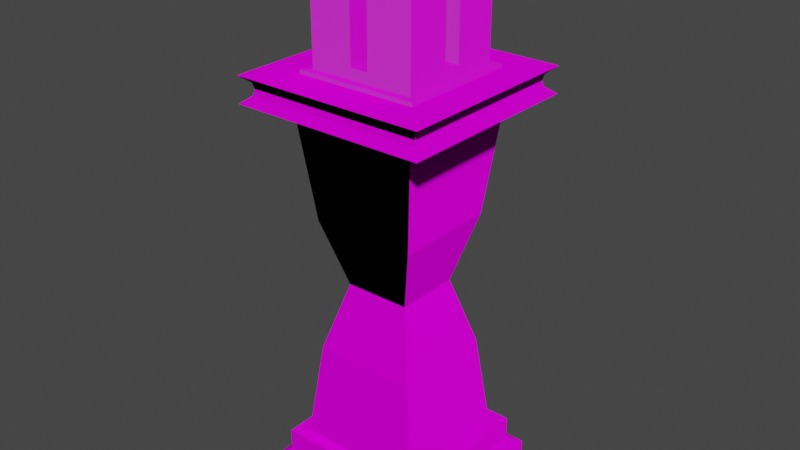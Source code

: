 # Source: Lantern.blend  (saved by Blender 2.82.7; exported with 4.5.12 LTS)
import bpy
from mathutils import Matrix  # noqa: F401  (used for matrix-valued properties, if any)

bpy.ops.wm.read_factory_settings(use_empty=True)
scene = bpy.context.scene
scene.name = 'Scene'

# ---- collections
col_collection = bpy.data.collections.new('Collection'); scene.collection.children.link(col_collection)

# ---- images (referenced by path relative to the original .blend; pixels are not part of the script)
import os
ASSET_DIR = os.environ.get("B2B_ASSET_DIR", "")  # directory of the original .blend (textures are referenced by path, not embedded)
HERE = os.path.dirname(os.path.abspath(__file__))  # packed textures are extracted next to this script under _unpacked/

def load_image(name, relpath, width, height, colorspace="sRGB"):
    """Load a texture the original file referenced (path relative to the .blend, or extracted next to this script)."""
    p = next((c for c in (os.path.join(HERE, relpath), os.path.join(ASSET_DIR, relpath)) if relpath and os.path.exists(c)), "")
    if p:
        img = bpy.data.images.load(p, check_existing=True)
        img.name = name
    else:  # same state as the original file: an image datablock whose file is absent (Cycles renders it pink)
        img = bpy.data.images.new(name, width, height)
        img.source = "FILE"
        img.filepath = "//" + (relpath or name)
    img.colorspace_settings.name = colorspace
    return img
img_whiteblack_s_jpg = load_image('WhiteBlack_S.jpg', 'Textures/WhiteBlack_S.jpg', 1024, 1024, 'sRGB')
img_whiteblack_n_jpg = load_image('WhiteBlack_N.jpg', 'Textures/WhiteBlack_N.jpg', 1024, 1024, 'sRGB')
img_greywhite_s_jpg = load_image('GreyWhite_S.jpg', 'Textures/GreyWhite_S.jpg', 1024, 1024, 'sRGB')
img_greywhite_n_jpg = load_image('GreyWhite_N.jpg', 'Textures/GreyWhite_N.jpg', 1024, 1024, 'sRGB')

# ---- materials (node trees are filled in below, after node groups)
mat_material = bpy.data.materials.new('Material')
mat_material.alpha_threshold = 0.0
mat_material.use_transparent_shadow = False
mat_material.line_color = (0.0, 0.0, 0.0, 1.0)
mat_material_002 = bpy.data.materials.new('Material.002')
mat_material_002.use_transparent_shadow = False

# ---- material node trees
mat_material.use_nodes = True; mat_material.node_tree.nodes.clear()
_N = mat_material.node_tree.nodes; _L = mat_material.node_tree.links
n0 = _N.new('ShaderNodeOutputMaterial'); n0.name = 'Material Output'; n0.location = (300, 300)
n1 = _N.new('ShaderNodeBsdfPrincipled'); n1.name = 'Principled BSDF'; n1.location = (10, 300)
n1.distribution = 'GGX'
n1.subsurface_method = 'RANDOM_WALK_SKIN'
n1.inputs[2].default_value = 1.0
n1.inputs[3].default_value = 1.45
n1.inputs[13].default_value = 0.0
n1.inputs[27].default_value = (0.0, 0.0, 0.0, 1.0)
n1.inputs[28].default_value = 1.0
n2 = _N.new('ShaderNodeTexImage'); n2.name = 'Image Texture'; n2.location = (-413, 239)
n2.image = img_whiteblack_s_jpg
n3 = _N.new('ShaderNodeTexImage'); n3.name = 'Image Texture.001'; n3.location = (-429, -13)
n3.image = img_whiteblack_n_jpg
_L.new(n1.outputs[0], n0.inputs[0])
_L.new(n2.outputs[0], n1.inputs[0])
_L.new(n3.outputs[0], n1.inputs[5])
n0.is_active_output = True
mat_material_002.use_nodes = True; mat_material_002.node_tree.nodes.clear()
_N = mat_material_002.node_tree.nodes; _L = mat_material_002.node_tree.links
n0 = _N.new('ShaderNodeOutputMaterial'); n0.name = 'Material Output'; n0.location = (300, 300)
n1 = _N.new('ShaderNodeBsdfPrincipled'); n1.name = 'Principled BSDF'; n1.location = (10, 300)
n1.distribution = 'GGX'
n1.subsurface_method = 'BURLEY'
n1.inputs[3].default_value = 1.45
n1.inputs[27].default_value = (0.0, 0.0, 0.0, 1.0)
n1.inputs[28].default_value = 1.0
n2 = _N.new('ShaderNodeTexImage'); n2.name = 'Image Texture'; n2.location = (-398, 215)
n2.image = img_greywhite_s_jpg
n3 = _N.new('ShaderNodeTexImage'); n3.name = 'Image Texture.001'; n3.location = (-403, -51)
n3.image = img_greywhite_n_jpg
_L.new(n1.outputs[0], n0.inputs[0])
_L.new(n2.outputs[0], n1.inputs[0])
_L.new(n3.outputs[0], n1.inputs[5])
n0.is_active_output = True

# ---- world
world_world = bpy.data.worlds.new('World'); scene.world = world_world
world_world.use_nodes = True; world_world.node_tree.nodes.clear()
_N = world_world.node_tree.nodes; _L = world_world.node_tree.links
n0 = _N.new('ShaderNodeOutputWorld'); n0.name = 'World Output'; n0.location = (300, 300)
n1 = _N.new('ShaderNodeBackground'); n1.name = 'Background'; n1.location = (10, 300)
n1.inputs[0].default_value = (0.05088, 0.05088, 0.05088, 1.0)
_L.new(n1.outputs[0], n0.inputs[0])
n0.is_active_output = True
world_world.color = (0.05088, 0.05088, 0.05088)
world_world.use_sun_shadow = False
world_world.sun_shadow_jitter_overblur = 0.0

# ---- meshes
me_cube = bpy.data.meshes.new('Cube')
me_cube.from_pydata([(1.0, 1.0, -1.0), (1.0, -1.0, -1.0), (-1.0, 1.0, -1.0), (-1.0, -1.0, -1.0), (0.715, 0.715, -0.3779), (0.8648, 0.8648, -0.6249), (1.0, 1.0, -0.7143), (-1.0, -1.0, -0.7143), (-0.8648, -0.8648, -0.6249), (-0.715, -0.715, -0.3779), (0.715, -0.715, -0.3779), (0.8648, -0.8648, -0.6249), (1.0, -1.0, -0.7143), (-0.715, 0.715, -0.3779), (-0.8648, 0.8648, -0.6249), (-1.0, 1.0, -0.7143), (-0.8648, 0.8648, -0.3779), (0.8648, 0.8648, -0.3779), (0.8648, -0.8648, -0.3779), (-0.8648, -0.8648, -0.3779), (0.715, 0.715, 3.332), (-0.715, -0.715, 3.332), (0.715, -0.715, 3.332), (-0.715, 0.715, 3.332), (1.097, 1.097, 3.526), (-1.097, -1.097, 3.526), (1.097, -1.097, 3.526), (-1.097, 1.097, 3.526), (1.097, 1.097, 3.814), (-1.097, -1.097, 3.814), (1.097, -1.097, 3.814), (-1.097, 1.097, 3.814), (-0.9996, 0.9996, 3.604), (-0.9819, 0.9819, 3.67), (-0.9996, 0.9996, 3.736), (0.9996, 0.9996, 3.736), (0.9819, 0.9819, 3.67), (0.9996, 0.9996, 3.604), (0.9996, -0.9996, 3.604), (0.9819, -0.9819, 3.67), (0.9996, -0.9996, 3.736), (-0.9996, -0.9996, 3.736), (-0.9819, -0.9819, 3.67), (-0.9996, -0.9996, 3.604), (0.5883, -0.5883, 0.714), (0.3706, -0.3706, 1.477), (0.5883, -0.5883, 2.24), (-0.5883, -0.5883, 0.714), (-0.3706, -0.3706, 1.477), (-0.5883, -0.5883, 2.24), (-0.5883, 0.5883, 0.714), (-0.3706, 0.3706, 1.477), (-0.5883, 0.5883, 2.24), (0.5883, 0.5883, 0.714), (0.3706, 0.3706, 1.477), (0.5883, 0.5883, 2.24)], [], [(2, 0, 1, 3), (2, 15, 6, 0), (15, 14, 5, 6), (14, 16, 17, 5), (0, 6, 12, 1), (6, 5, 11, 12), (5, 17, 18, 11), (3, 7, 15, 2), (7, 8, 14, 15), (8, 19, 16, 14), (1, 12, 7, 3), (12, 11, 8, 7), (11, 18, 19, 8), (13, 4, 17, 16), (4, 10, 18, 17), (9, 13, 16, 19), (10, 9, 19, 18), (23, 21, 25, 27), (35, 34, 31, 28), (20, 23, 27, 24), (21, 22, 26, 25), (22, 20, 24, 26), (31, 29, 30, 28), (41, 40, 30, 29), (40, 35, 28, 30), (34, 41, 29, 31), (27, 25, 43, 32), (32, 43, 42, 33), (33, 42, 41, 34), (26, 24, 37, 38), (38, 37, 36, 39), (39, 36, 35, 40), (25, 26, 38, 43), (43, 38, 39, 42), (42, 39, 40, 41), (24, 27, 32, 37), (37, 32, 33, 36), (36, 33, 34, 35), (49, 46, 22, 21), (52, 49, 21, 23), (55, 52, 23, 20), (46, 55, 20, 22), (10, 4, 53, 44), (44, 53, 54, 45), (45, 54, 55, 46), (4, 13, 50, 53), (53, 50, 51, 54), (54, 51, 52, 55), (13, 9, 47, 50), (50, 47, 48, 51), (51, 48, 49, 52), (9, 10, 44, 47), (47, 44, 45, 48), (48, 45, 46, 49)])
_uv = me_cube.uv_layers.new(name='UVMap')
_uv.uv.foreach_set('vector', [0.125, 0.5, 0.375, 0.5, 0.375, 0.75, 0.125, 0.75, 0.1944, -0.1112, 0.2817, -0.1112, 0.2817, 0.5, 0.1944, 0.5, 0.2817, -0.1112, 0.369, -0.1112, 0.369, 0.5, 0.2817, 0.5, 0.369, -0.1112, 0.4563, -0.1112, 0.4563, 0.5, 0.369, 0.5, 0.1944, 0.5, 0.2817, 0.5, 0.2817, 1.111, 0.1944, 1.111, 0.2817, 0.5, 0.369, 0.5, 0.369, 1.111, 0.2817, 1.111, 0.369, 0.5, 0.4563, 0.5, 0.4563, 1.111, 0.369, 1.111, 0.1944, -0.7225, 0.2817, -0.7225, 0.2817, -0.1112, 0.1944, -0.1112, 0.2817, -0.7225, 0.369, -0.7225, 0.369, -0.1112, 0.2817, -0.1112, 0.369, -0.7225, 0.4563, -0.7225, 0.4563, -0.1112, 0.369, -0.1112, 0.1944, 1.111, 0.2817, 1.111, 0.2817, 1.722, 0.1944, 1.722, 0.2817, 1.111, 0.369, 1.111, 0.369, 1.722, 0.2817, 1.722, 0.369, 1.111, 0.4563, 1.111, 0.4563, 1.722, 0.369, 1.722, 0.9118, 0.9133, 0.9117, 0.08666, 0.9926, 9.66e-05, 0.9926, 0.9999, 0.9117, 0.08666, 0.08092, 0.08666, 9.66e-05, 9.68e-05, 0.9926, 9.66e-05, 0.08092, 0.9133, 0.9118, 0.9133, 0.9926, 0.9999, 9.686e-05, 0.9999, 0.08092, 0.08666, 0.08092, 0.9133, 9.686e-05, 0.9999, 9.66e-05, 9.68e-05, 0.7566, 0.1922, 0.179, 0.1893, 9.645e-05, 0.003108, 0.9305, 9.645e-05, 0.05326, 0.04449, 0.05327, 0.9555, 4.458e-05, 1.0, 4.052e-05, 4.113e-05, 0.7516, 0.8107, 0.7566, 0.1922, 0.9305, 9.645e-05, 0.9305, 0.9969, 0.179, 0.1893, 0.174, 0.8078, 9.645e-05, 0.9999, 9.645e-05, 0.003108, 0.174, 0.8078, 0.7516, 0.8107, 0.9305, 0.9969, 9.645e-05, 0.9999, -0.2749, -0.2944, 1.208, -0.2944, 1.208, 1.294, -0.2749, 1.294, 0.3629, 1.219, 0.3629, -0.2195, 0.447, -0.2897, 0.447, 1.29, 0.9555, 0.0611, 0.04449, 0.06111, 4.34e-05, 4.492e-05, 1.0, 4.34e-05, 0.3629, 1.219, 0.3629, -0.2195, 0.447, -0.2897, 0.447, 1.29, 0.1876, 1.29, 0.1876, -0.2897, 0.2717, -0.2195, 0.2717, 1.219, 0.2717, 1.219, 0.2717, -0.2195, 0.3173, -0.2068, 0.3173, 1.207, 0.3173, 1.207, 0.3173, -0.2068, 0.3629, -0.2195, 0.3629, 1.219, 1.0, 0.1884, 4.357e-05, 0.1884, 0.04449, 0.1274, 0.9555, 0.1274, 0.9555, 0.1274, 0.04449, 0.1274, 0.05255, 0.09425, 0.9475, 0.09425, 0.9475, 0.09425, 0.05255, 0.09425, 0.04449, 0.06111, 0.9555, 0.0611, 0.1876, 1.29, 0.1876, -0.2897, 0.2717, -0.2195, 0.2717, 1.219, 0.2717, 1.219, 0.2717, -0.2195, 0.3173, -0.2068, 0.3173, 1.207, 0.3173, 1.207, 0.3173, -0.2068, 0.3629, -0.2195, 0.3629, 1.219, 0.1643, 4.052e-05, 0.1643, 1.0, 0.111, 0.9555, 0.111, 0.04449, 0.111, 0.04449, 0.111, 0.9555, 0.08215, 0.9475, 0.08215, 0.05255, 0.08215, 0.05255, 0.08215, 0.9475, 0.05327, 0.9555, 0.05326, 0.04449, 0.1412, -0.08252, 0.1412, 0.4872, -0.3556, 0.5485, -0.3556, -0.1438, 0.1412, -0.08252, 0.1412, 0.4872, -0.3556, 0.5485, -0.3556, -0.1438, 0.1412, -0.08252, 0.1412, 0.4872, -0.3556, 0.5485, -0.3556, -0.1438, 0.1412, -0.08252, 0.1412, 0.4872, -0.3556, 0.5485, -0.3556, -0.1438, 1.356, -0.1439, 1.356, 0.5485, 0.8588, 0.4872, 0.8588, -0.08252, 0.8588, -0.08252, 0.8588, 0.4872, 0.5, 0.3818, 0.5, 0.0229, 0.5, 0.0229, 0.5, 0.3818, 0.1412, 0.4872, 0.1412, -0.08252, 1.356, -0.1439, 1.356, 0.5485, 0.8588, 0.4872, 0.8588, -0.08252, 0.8588, -0.08252, 0.8588, 0.4872, 0.5, 0.3818, 0.5, 0.0229, 0.5, 0.0229, 0.5, 0.3818, 0.1412, 0.4872, 0.1412, -0.08252, 1.356, -0.1439, 1.356, 0.5485, 0.8588, 0.4872, 0.8588, -0.08252, 0.8588, -0.08252, 0.8588, 0.4872, 0.5, 0.3818, 0.5, 0.0229, 0.5, 0.0229, 0.5, 0.3818, 0.1412, 0.4872, 0.1412, -0.08252, 1.356, -0.1439, 1.356, 0.5485, 0.8588, 0.4872, 0.8588, -0.08252, 0.8588, -0.08252, 0.8588, 0.4872, 0.5, 0.3818, 0.5, 0.0229, 0.5, 0.0229, 0.5, 0.3818, 0.1412, 0.4872, 0.1412, -0.08252])
me_cube.materials.append(mat_material)
me_cube.use_mirror_vertex_groups = False
me_cube.update()
me_cube_001 = bpy.data.meshes.new('Cube.001')
me_cube_001.from_pydata([(-1.0, -1.0, -1.0), (-0.8697, -0.8697, -0.9345), (-1.0, 1.0, -1.0), (-0.8697, 0.8697, -0.9345), (1.0, -1.0, -1.0), (0.8697, -0.8697, -0.9345), (1.0, 1.0, -1.0), (0.8697, 0.8697, -0.9345), (-1.0, -1.0, -0.9345), (-1.0, 1.0, -0.9345), (1.0, 1.0, -0.9345), (1.0, -1.0, -0.9345), (-0.8697, -0.8697, 0.719), (-0.8697, 0.8697, 0.719), (0.8697, -0.8697, 0.719), (0.8697, 0.8697, 0.719), (0.1316, -0.1485, 0.4675), (0.1316, 0.1485, 0.4675), (-0.1655, 0.1485, 0.4675), (-1.054, -1.054, 0.8001), (-1.054, 1.054, 0.8001), (1.054, -1.054, 0.8001), (1.054, 1.054, 0.8001), (-0.1102, -0.1102, 1.158), (-0.1102, 0.1102, 1.158), (0.1102, 0.1102, 1.158), (0.1102, -0.1102, 1.158), (-0.1655, 0.8697, 0.4675), (-0.1655, -0.8697, 0.4675), (0.1316, 0.8697, -0.7594), (0.1316, -0.8697, -0.7594), (-0.1655, 0.8697, -0.7594), (-0.1655, -0.8697, -0.7594), (0.1316, 0.8697, 0.4675), (0.1316, -0.8697, 0.4675), (0.8697, 0.1485, 0.4675), (-0.8697, 0.1485, 0.4675), (0.8697, 0.1485, -0.7594), (-0.8697, 0.1485, -0.7594), (0.8697, -0.1485, 0.4675), (-0.8697, -0.1485, 0.4675), (-0.1655, -0.1485, 0.4675), (0.8697, -0.1485, -0.7594), (-0.8697, -0.1485, -0.7594), (0.1316, -0.1485, -0.7594), (-0.1655, -0.1485, -0.7594), (-0.1655, 0.1485, -0.7594), (0.1316, 0.1485, -0.7594)], [], [(0, 8, 9, 2), (2, 9, 10, 6), (6, 10, 11, 4), (4, 11, 8, 0), (2, 6, 4, 0), (3, 13, 27, 31), (1, 3, 9, 8), (3, 7, 10, 9), (7, 5, 11, 10), (5, 1, 8, 11), (12, 1, 32, 28), (14, 34, 30, 5), (7, 29, 33, 15), (15, 13, 20, 22), (21, 22, 25, 26), (14, 15, 22, 21), (13, 12, 19, 20), (12, 14, 21, 19), (20, 19, 23, 24), (19, 21, 26, 23), (22, 20, 24, 25), (23, 26, 25, 24), (14, 12, 28, 34), (15, 33, 27, 13), (1, 12, 40, 43), (3, 31, 29, 7), (3, 1, 43, 38), (3, 38, 36, 13), (16, 17, 35, 39), (41, 16, 34, 28), (13, 36, 40, 12), (32, 30, 44, 45), (42, 37, 47, 44), (1, 5, 30, 32), (5, 42, 39, 14), (7, 37, 42, 5), (7, 15, 35, 37), (15, 14, 39, 35), (36, 18, 41, 40), (33, 17, 18, 27), (17, 16, 41, 18), (46, 38, 43, 45), (47, 29, 31, 46), (45, 44, 47, 46), (42, 44, 16, 39), (30, 34, 16, 44), (32, 45, 43, 40, 41, 28), (38, 46, 31, 27, 18, 36), (29, 47, 37, 35, 17, 33)])
_uv = me_cube_001.uv_layers.new(name='UVMap')
_uv.uv.foreach_set('vector', [0.7474, 0.01318, 0.7474, 0.03893, 0.2526, 0.03893, 0.2526, 0.01317, 0.8449, 0.008099, 0.8449, 0.04401, 0.1551, 0.04401, 0.1551, 0.008098, 0.1964, 0.04186, 0.1964, 0.01025, 0.8036, 0.01025, 0.8036, 0.04186, 0.1962, 0.04187, 0.1962, 0.01024, 0.8038, 0.01024, 0.8038, 0.04187, 0.125, 0.5, 0.375, 0.5, 0.375, 0.75, 0.125, 0.75, 8.151e-05, 0.9999, 8.132e-05, 8.187e-05, 0.2679, 0.1522, 0.2679, 0.894, 2.024e-05, 0.9348, 2.08e-05, 0.06515, 0.04098, 2.024e-05, 0.04098, 1.0, 2.024e-05, 0.9348, 2.08e-05, 0.06515, 0.04098, 2.024e-05, 0.04098, 1.0, 2.024e-05, 0.9348, 2.082e-05, 0.06515, 0.04098, 2.024e-05, 0.04098, 1.0, 2.024e-05, 0.9348, 2.082e-05, 0.06515, 0.04098, 2.024e-05, 0.04098, 1.0, 8.132e-05, 0.9999, 8.291e-05, 8.16e-05, 0.2679, 0.106, 0.2679, 0.8478, 0.6616, 0.9999, 0.3809, 0.8478, 0.3809, 0.106, 0.6616, 8.132e-05, 0.6616, 0.9999, 0.3809, 0.894, 0.3809, 0.1522, 0.6616, 8.132e-05, 0.06005, 0.08738, 0.06005, 0.9126, 2.459e-05, 1.0, 2.45e-05, 2.45e-05, 0.3012, 5.487e-05, 0.3012, 0.9999, 5.494e-05, 0.5523, 5.487e-05, 0.4477, 2.45e-05, 0.9126, 2.455e-05, 0.08738, 0.06005, 2.45e-05, 0.06005, 1.0, 0.06005, 0.08738, 0.06005, 0.9126, 2.459e-05, 1.0, 2.45e-05, 2.45e-05, 2.45e-05, 0.9126, 2.455e-05, 0.08738, 0.06005, 2.45e-05, 0.06005, 1.0, 0.3012, 5.487e-05, 0.3012, 0.9999, 5.491e-05, 0.5523, 5.487e-05, 0.4477, 0.3012, 5.487e-05, 0.3012, 0.9999, 5.494e-05, 0.5523, 5.487e-05, 0.4477, 0.3012, 5.487e-05, 0.3012, 0.9999, 5.491e-05, 0.5523, 5.487e-05, 0.4477, 0.8587, 0.7337, 0.6413, 0.7337, 0.6413, 0.5163, 0.8587, 0.5163, 0.6616, 0.9999, 8.132e-05, 0.9999, 0.2679, 0.8478, 0.3809, 0.8478, 0.6616, 8.132e-05, 0.3809, 0.1522, 0.2679, 0.1522, 8.132e-05, 8.187e-05, 7.731e-05, 7.731e-05, 0.5978, 7.783e-05, 0.5069, 0.4146, 0.0634, 0.4146, 8.151e-05, 0.9999, 0.2679, 0.894, 0.3809, 0.894, 0.6616, 0.9999, 7.739e-05, 0.9999, 7.731e-05, 7.731e-05, 0.0634, 0.4146, 0.0634, 0.5854, 7.739e-05, 0.9999, 0.0634, 0.5854, 0.5069, 0.5854, 0.5978, 0.9999, 0.2531, 0.9999, 5.031e-05, 0.9999, 5.036e-05, 5.031e-05, 0.2531, 5.041e-05, 8.092e-05, 0.655, 8.096e-05, 8.092e-05, 0.9999, 8.113e-05, 0.9999, 0.655, 0.5978, 0.9999, 0.5069, 0.5854, 0.5069, 0.4146, 0.5978, 7.783e-05, 0.9999, 8.092e-05, 0.9999, 0.655, 8.092e-05, 0.655, 8.106e-05, 8.108e-05, 0.2531, 0.9999, 5.031e-05, 0.9999, 5.036e-05, 5.031e-05, 0.2531, 5.036e-05, 8.291e-05, 8.16e-05, 0.6616, 8.132e-05, 0.3809, 0.106, 0.2679, 0.106, 0.5978, 7.731e-05, 0.5345, 0.4146, 0.09099, 0.4146, 7.737e-05, 7.744e-05, 0.5978, 0.9999, 0.5345, 0.5854, 0.5345, 0.4146, 0.5978, 7.731e-05, 0.5978, 0.9999, 7.731e-05, 0.9999, 0.09099, 0.5854, 0.5345, 0.5854, 7.731e-05, 0.9999, 7.737e-05, 7.744e-05, 0.09099, 0.4146, 0.09099, 0.5854, 5.15e-05, 0.9999, 5.152e-05, 5.15e-05, 0.2653, 5.167e-05, 0.2653, 0.9999, 5.104e-05, 0.9999, 5.089e-05, 5.089e-05, 0.2591, 5.095e-05, 0.2591, 0.9999, 7.954e-05, 7.929e-05, 0.6289, 7.954e-05, 0.6289, 0.9999, 7.929e-05, 0.9999, 0.0, 0.0, 0.2081, 0.5, 0.2081, 0.75, 0.0, 0.0, 0.2591, 5.089e-05, 0.2591, 0.9999, 5.089e-05, 0.9999, 5.108e-05, 5.103e-05, 0.6289, 7.929e-05, 0.6289, 0.9999, 7.929e-05, 0.9999, 7.935e-05, 7.948e-05, 6.151e-05, 6.157e-05, 0.3784, 6.151e-05, 0.3784, 0.9999, 6.187e-05, 0.9999, 6.079e-05, 0.9999, 6.101e-05, 6.086e-05, 0.3697, 6.079e-05, 0.3697, 0.9999, 8.546e-05, 8.546e-05, 0.3697, 8.546e-05, 0.7306, 8.567e-05, 0.7306, 0.9999, 0.3697, 0.9999, 8.563e-05, 0.9999, 7.359e-05, 0.9999, 7.356e-05, 0.506, 7.364e-05, 7.377e-05, 0.5413, 7.356e-05, 0.5413, 0.506, 0.5413, 0.9999, 7.281e-05, 0.9999, 7.278e-05, 0.5058, 7.27e-05, 7.27e-05, 0.5287, 7.301e-05, 0.5287, 0.5058, 0.5287, 0.9999])
me_cube_001.materials.append(mat_material_002)
me_cube_001.use_remesh_fix_poles = True
me_cube_001.use_remesh_preserve_attributes = False
me_cube_001.use_mirror_vertex_groups = False
me_cube_001.update()

# ---- objects
ob_post = bpy.data.objects.new('Post', me_cube)
ob_lantern = bpy.data.objects.new('Lantern', me_cube_001)

# ---- transforms, parenting, visibility, modifiers, constraints
ob_post.location = (1.135e-08, 1.287e-08, 0.3036)
ob_post.scale = (0.3194, 0.3194, 0.3194)
ob_post.lock_rotations_4d = False
ob_post.empty_display_type = 'ARROWS'
ob_post.lineart.crease_threshold = 0.0
ob_lantern.location = (0.006206, 0.001098, 1.741)
ob_lantern.scale = (0.22, 0.22, 0.22)
ob_lantern.lineart.crease_threshold = 0.0

# ---- collection membership
col_collection.objects.link(ob_post)
col_collection.objects.link(ob_lantern)

# ---- scene / render settings (as saved in the file)
scene.frame_start = 1; scene.frame_end = 250; scene.frame_set(1)
scene.render.engine = 'BLENDER_EEVEE_NEXT'
scene.cycles.use_denoising = False
scene.cycles.samples = 128
scene.cycles.sampling_pattern = 'TABULATED_SOBOL'
scene.cycles.use_adaptive_sampling = False
scene.cycles.use_light_tree = False
scene.view_settings.view_transform = 'Filmic'
bpy.context.view_layer.update()

# ---- added for rendering (the .blend has no active camera and no usable light): camera, sun
cam_auto = bpy.data.cameras.new('AutoCamera')
cam_auto.lens = 50.0
cam_auto.sensor_width = 36.0
cam_auto.clip_end = 1000.0
ob_auto_camera = bpy.data.objects.new('AutoCamera', cam_auto)
scene.collection.objects.link(ob_auto_camera)
ob_auto_camera.location = (2.07522, -2.49026, 2.65032)
ob_auto_camera.rotation_euler = (1.09748, -7.21219e-08, 0.694738)
scene.camera = ob_auto_camera
light_auto_sun = bpy.data.lights.new('AutoSun', 'SUN')
light_auto_sun.energy = 3.0
light_auto_sun.angle = 0.0523599
ob_auto_sun = bpy.data.objects.new('AutoSun', light_auto_sun)
scene.collection.objects.link(ob_auto_sun)
ob_auto_sun.rotation_euler = (0.872665, 0.174533, 0.523599)
bpy.context.view_layer.update()
